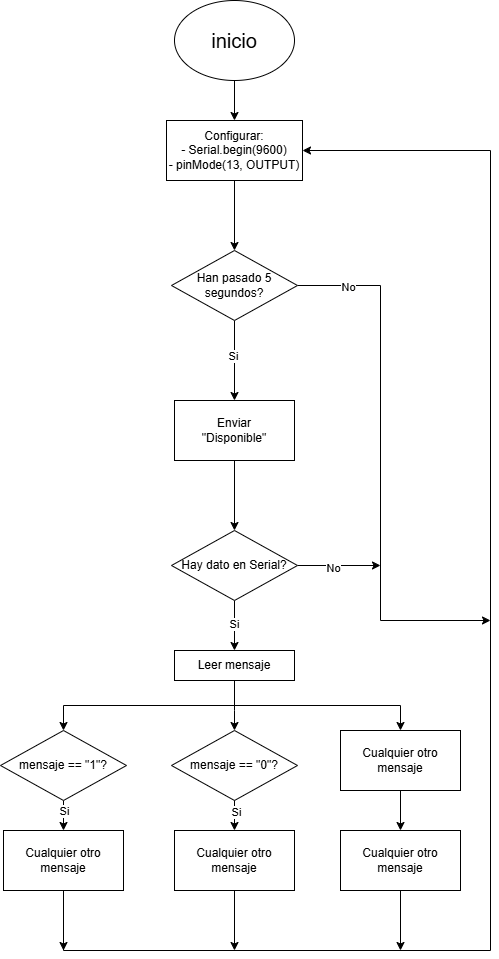

The diagram above was exported from draw.io. Its source (the exported page's mxGraphModel, read from the mxfile embedded in the PNG):
<mxGraphModel dx="1034" dy="567" grid="1" gridSize="10" guides="1" tooltips="1" connect="1" arrows="1" fold="1" page="1" pageScale="1" pageWidth="827" pageHeight="1169" math="0" shadow="0">
  <root>
    <mxCell id="0" />
    <mxCell id="1" parent="0" />
    <mxCell id="hoQA0yir7uwyvtA6LFTE-7" edge="1" parent="1" source="hoQA0yir7uwyvtA6LFTE-1" style="edgeStyle=orthogonalEdgeStyle;rounded=0;orthogonalLoop=1;jettySize=auto;html=1;exitX=0.5;exitY=1;exitDx=0;exitDy=0;entryX=0.5;entryY=0;entryDx=0;entryDy=0;" target="hoQA0yir7uwyvtA6LFTE-2">
      <mxGeometry relative="1" as="geometry" />
    </mxCell>
    <mxCell id="hoQA0yir7uwyvtA6LFTE-1" parent="1" style="ellipse;whiteSpace=wrap;html=1;" value="&lt;font style=&quot;font-size: 20px;&quot;&gt;inicio&lt;/font&gt;" vertex="1">
      <mxGeometry height="80" width="120" x="354" y="130" as="geometry" />
    </mxCell>
    <mxCell id="hoQA0yir7uwyvtA6LFTE-8" edge="1" parent="1" source="hoQA0yir7uwyvtA6LFTE-2" style="edgeStyle=orthogonalEdgeStyle;rounded=0;orthogonalLoop=1;jettySize=auto;html=1;exitX=0.5;exitY=1;exitDx=0;exitDy=0;entryX=0.5;entryY=0;entryDx=0;entryDy=0;" target="hoQA0yir7uwyvtA6LFTE-3">
      <mxGeometry relative="1" as="geometry" />
    </mxCell>
    <mxCell id="hoQA0yir7uwyvtA6LFTE-2" parent="1" style="whiteSpace=wrap;html=1;" value="Configurar:&lt;div&gt;- Serial.begin(9600)&lt;/div&gt;&lt;div&gt;- pinMode(13, OUTPUT)&lt;/div&gt;" vertex="1">
      <mxGeometry height="60" width="136" x="346" y="250" as="geometry" />
    </mxCell>
    <mxCell id="hoQA0yir7uwyvtA6LFTE-9" edge="1" parent="1" source="hoQA0yir7uwyvtA6LFTE-3" style="edgeStyle=orthogonalEdgeStyle;rounded=0;orthogonalLoop=1;jettySize=auto;html=1;exitX=0.5;exitY=1;exitDx=0;exitDy=0;entryX=0.5;entryY=0;entryDx=0;entryDy=0;" target="hoQA0yir7uwyvtA6LFTE-4">
      <mxGeometry relative="1" as="geometry" />
    </mxCell>
    <mxCell id="hoQA0yir7uwyvtA6LFTE-34" connectable="0" parent="hoQA0yir7uwyvtA6LFTE-9" style="edgeLabel;html=1;align=center;verticalAlign=middle;resizable=0;points=[];" value="Si" vertex="1">
      <mxGeometry relative="1" x="-0.13" y="-2" as="geometry">
        <mxPoint as="offset" />
      </mxGeometry>
    </mxCell>
    <mxCell id="hoQA0yir7uwyvtA6LFTE-29" edge="1" parent="1" source="hoQA0yir7uwyvtA6LFTE-3" style="edgeStyle=orthogonalEdgeStyle;rounded=0;orthogonalLoop=1;jettySize=auto;html=1;exitX=1;exitY=0.5;exitDx=0;exitDy=0;">
      <mxGeometry relative="1" as="geometry">
        <Array as="points">
          <mxPoint x="560" y="415" />
        </Array>
        <mxPoint x="670" y="750" as="targetPoint" />
      </mxGeometry>
    </mxCell>
    <mxCell id="hoQA0yir7uwyvtA6LFTE-33" connectable="0" parent="hoQA0yir7uwyvtA6LFTE-29" style="edgeLabel;html=1;align=center;verticalAlign=middle;resizable=0;points=[];" value="No" vertex="1">
      <mxGeometry relative="1" x="-0.8106" y="-1" as="geometry">
        <mxPoint as="offset" />
      </mxGeometry>
    </mxCell>
    <mxCell id="hoQA0yir7uwyvtA6LFTE-3" parent="1" style="rhombus;whiteSpace=wrap;html=1;" value="Han pasado 5 segundos?" vertex="1">
      <mxGeometry height="70" width="126" x="351" y="380" as="geometry" />
    </mxCell>
    <mxCell id="hoQA0yir7uwyvtA6LFTE-10" edge="1" parent="1" source="hoQA0yir7uwyvtA6LFTE-4" style="edgeStyle=orthogonalEdgeStyle;rounded=0;orthogonalLoop=1;jettySize=auto;html=1;exitX=0.5;exitY=1;exitDx=0;exitDy=0;entryX=0.5;entryY=0;entryDx=0;entryDy=0;" target="hoQA0yir7uwyvtA6LFTE-5">
      <mxGeometry relative="1" as="geometry" />
    </mxCell>
    <mxCell id="hoQA0yir7uwyvtA6LFTE-4" parent="1" style="whiteSpace=wrap;html=1;" value="Enviar&lt;div&gt;&quot;Disponible&quot;&lt;/div&gt;" vertex="1">
      <mxGeometry height="60" width="120" x="354" y="530" as="geometry" />
    </mxCell>
    <mxCell id="hoQA0yir7uwyvtA6LFTE-11" edge="1" parent="1" source="hoQA0yir7uwyvtA6LFTE-5" style="edgeStyle=orthogonalEdgeStyle;rounded=0;orthogonalLoop=1;jettySize=auto;html=1;exitX=0.5;exitY=1;exitDx=0;exitDy=0;entryX=0.5;entryY=0;entryDx=0;entryDy=0;" target="hoQA0yir7uwyvtA6LFTE-6">
      <mxGeometry relative="1" as="geometry" />
    </mxCell>
    <mxCell id="hoQA0yir7uwyvtA6LFTE-37" connectable="0" parent="hoQA0yir7uwyvtA6LFTE-11" style="edgeLabel;html=1;align=center;verticalAlign=middle;resizable=0;points=[];" value="Si" vertex="1">
      <mxGeometry relative="1" x="-0.088" y="-1" as="geometry">
        <mxPoint as="offset" />
      </mxGeometry>
    </mxCell>
    <mxCell id="hoQA0yir7uwyvtA6LFTE-30" edge="1" parent="1" source="hoQA0yir7uwyvtA6LFTE-5" style="edgeStyle=orthogonalEdgeStyle;rounded=0;orthogonalLoop=1;jettySize=auto;html=1;exitX=1;exitY=0.5;exitDx=0;exitDy=0;">
      <mxGeometry relative="1" as="geometry">
        <mxPoint x="560" y="695" as="targetPoint" />
      </mxGeometry>
    </mxCell>
    <mxCell id="hoQA0yir7uwyvtA6LFTE-35" connectable="0" parent="hoQA0yir7uwyvtA6LFTE-30" style="edgeLabel;html=1;align=center;verticalAlign=middle;resizable=0;points=[];" value="No" vertex="1">
      <mxGeometry relative="1" x="-0.1566" y="-2" as="geometry">
        <mxPoint as="offset" />
      </mxGeometry>
    </mxCell>
    <mxCell id="hoQA0yir7uwyvtA6LFTE-5" parent="1" style="rhombus;whiteSpace=wrap;html=1;" value="Hay dato en Serial?" vertex="1">
      <mxGeometry height="70" width="126" x="351" y="660" as="geometry" />
    </mxCell>
    <mxCell id="hoQA0yir7uwyvtA6LFTE-15" edge="1" parent="1" source="hoQA0yir7uwyvtA6LFTE-6" style="edgeStyle=orthogonalEdgeStyle;rounded=0;orthogonalLoop=1;jettySize=auto;html=1;exitX=0.5;exitY=1;exitDx=0;exitDy=0;entryX=0.5;entryY=0;entryDx=0;entryDy=0;" target="hoQA0yir7uwyvtA6LFTE-13">
      <mxGeometry relative="1" as="geometry">
        <Array as="points">
          <mxPoint x="414" y="840" />
          <mxPoint x="414" y="840" />
        </Array>
      </mxGeometry>
    </mxCell>
    <mxCell id="hoQA0yir7uwyvtA6LFTE-16" edge="1" parent="1" source="hoQA0yir7uwyvtA6LFTE-6" style="edgeStyle=orthogonalEdgeStyle;rounded=0;orthogonalLoop=1;jettySize=auto;html=1;exitX=0.5;exitY=1;exitDx=0;exitDy=0;entryX=0.5;entryY=0;entryDx=0;entryDy=0;" target="hoQA0yir7uwyvtA6LFTE-18">
      <mxGeometry relative="1" as="geometry">
        <mxPoint x="600" y="850" as="targetPoint" />
      </mxGeometry>
    </mxCell>
    <mxCell id="hoQA0yir7uwyvtA6LFTE-17" edge="1" parent="1" source="hoQA0yir7uwyvtA6LFTE-6" style="edgeStyle=orthogonalEdgeStyle;rounded=0;orthogonalLoop=1;jettySize=auto;html=1;exitX=0.5;exitY=1;exitDx=0;exitDy=0;entryX=0.5;entryY=0;entryDx=0;entryDy=0;" target="hoQA0yir7uwyvtA6LFTE-12">
      <mxGeometry relative="1" as="geometry" />
    </mxCell>
    <mxCell id="hoQA0yir7uwyvtA6LFTE-6" parent="1" style="whiteSpace=wrap;html=1;" value="Leer mensaje" vertex="1">
      <mxGeometry height="30" width="120" x="354" y="780" as="geometry" />
    </mxCell>
    <mxCell id="hoQA0yir7uwyvtA6LFTE-22" edge="1" parent="1" source="hoQA0yir7uwyvtA6LFTE-12" style="edgeStyle=orthogonalEdgeStyle;rounded=0;orthogonalLoop=1;jettySize=auto;html=1;exitX=0.5;exitY=1;exitDx=0;exitDy=0;entryX=0.5;entryY=0;entryDx=0;entryDy=0;" target="hoQA0yir7uwyvtA6LFTE-19">
      <mxGeometry relative="1" as="geometry" />
    </mxCell>
    <mxCell id="hoQA0yir7uwyvtA6LFTE-38" connectable="0" parent="hoQA0yir7uwyvtA6LFTE-22" style="edgeLabel;html=1;align=center;verticalAlign=middle;resizable=0;points=[];" value="Si" vertex="1">
      <mxGeometry relative="1" x="-0.3467" as="geometry">
        <mxPoint as="offset" />
      </mxGeometry>
    </mxCell>
    <mxCell id="hoQA0yir7uwyvtA6LFTE-12" parent="1" style="rhombus;whiteSpace=wrap;html=1;" value="mensaje == &quot;1&quot;?" vertex="1">
      <mxGeometry height="70" width="126" x="180" y="860" as="geometry" />
    </mxCell>
    <mxCell id="hoQA0yir7uwyvtA6LFTE-23" edge="1" parent="1" source="hoQA0yir7uwyvtA6LFTE-13" style="edgeStyle=orthogonalEdgeStyle;rounded=0;orthogonalLoop=1;jettySize=auto;html=1;exitX=0.5;exitY=1;exitDx=0;exitDy=0;entryX=0.5;entryY=0;entryDx=0;entryDy=0;" target="hoQA0yir7uwyvtA6LFTE-20">
      <mxGeometry relative="1" as="geometry" />
    </mxCell>
    <mxCell id="hoQA0yir7uwyvtA6LFTE-39" connectable="0" parent="hoQA0yir7uwyvtA6LFTE-23" style="edgeLabel;html=1;align=center;verticalAlign=middle;resizable=0;points=[];" value="Si" vertex="1">
      <mxGeometry relative="1" x="-0.28" y="1" as="geometry">
        <mxPoint as="offset" />
      </mxGeometry>
    </mxCell>
    <mxCell id="hoQA0yir7uwyvtA6LFTE-13" parent="1" style="rhombus;whiteSpace=wrap;html=1;" value="mensaje == &quot;0&quot;?" vertex="1">
      <mxGeometry height="70" width="126" x="351" y="860" as="geometry" />
    </mxCell>
    <mxCell id="hoQA0yir7uwyvtA6LFTE-24" edge="1" parent="1" source="hoQA0yir7uwyvtA6LFTE-18" style="edgeStyle=orthogonalEdgeStyle;rounded=0;orthogonalLoop=1;jettySize=auto;html=1;exitX=0.5;exitY=1;exitDx=0;exitDy=0;entryX=0.5;entryY=0;entryDx=0;entryDy=0;" target="hoQA0yir7uwyvtA6LFTE-21">
      <mxGeometry relative="1" as="geometry" />
    </mxCell>
    <mxCell id="hoQA0yir7uwyvtA6LFTE-18" parent="1" style="whiteSpace=wrap;html=1;" value="Cualquier otro mensaje" vertex="1">
      <mxGeometry height="60" width="120" x="520" y="860" as="geometry" />
    </mxCell>
    <mxCell id="hoQA0yir7uwyvtA6LFTE-25" edge="1" parent="1" source="hoQA0yir7uwyvtA6LFTE-19" style="edgeStyle=orthogonalEdgeStyle;rounded=0;orthogonalLoop=1;jettySize=auto;html=1;exitX=0.5;exitY=1;exitDx=0;exitDy=0;">
      <mxGeometry relative="1" as="geometry">
        <mxPoint x="243" y="1080" as="targetPoint" />
      </mxGeometry>
    </mxCell>
    <mxCell id="hoQA0yir7uwyvtA6LFTE-28" edge="1" parent="1" source="hoQA0yir7uwyvtA6LFTE-19" style="edgeStyle=orthogonalEdgeStyle;rounded=0;orthogonalLoop=1;jettySize=auto;html=1;exitX=0.5;exitY=1;exitDx=0;exitDy=0;entryX=1;entryY=0.5;entryDx=0;entryDy=0;" target="hoQA0yir7uwyvtA6LFTE-2">
      <mxGeometry relative="1" as="geometry">
        <Array as="points">
          <mxPoint x="243" y="1080" />
          <mxPoint x="670" y="1080" />
          <mxPoint x="670" y="280" />
        </Array>
        <mxPoint x="670" y="280" as="targetPoint" />
      </mxGeometry>
    </mxCell>
    <mxCell id="hoQA0yir7uwyvtA6LFTE-19" parent="1" style="whiteSpace=wrap;html=1;" value="Cualquier otro mensaje" vertex="1">
      <mxGeometry height="60" width="120" x="183" y="960" as="geometry" />
    </mxCell>
    <mxCell id="hoQA0yir7uwyvtA6LFTE-26" edge="1" parent="1" source="hoQA0yir7uwyvtA6LFTE-20" style="edgeStyle=orthogonalEdgeStyle;rounded=0;orthogonalLoop=1;jettySize=auto;html=1;exitX=0.5;exitY=1;exitDx=0;exitDy=0;">
      <mxGeometry relative="1" as="geometry">
        <mxPoint x="414" y="1080" as="targetPoint" />
      </mxGeometry>
    </mxCell>
    <mxCell id="hoQA0yir7uwyvtA6LFTE-20" parent="1" style="whiteSpace=wrap;html=1;" value="Cualquier otro mensaje" vertex="1">
      <mxGeometry height="60" width="120" x="354" y="960" as="geometry" />
    </mxCell>
    <mxCell id="hoQA0yir7uwyvtA6LFTE-27" edge="1" parent="1" source="hoQA0yir7uwyvtA6LFTE-21" style="edgeStyle=orthogonalEdgeStyle;rounded=0;orthogonalLoop=1;jettySize=auto;html=1;exitX=0.5;exitY=1;exitDx=0;exitDy=0;">
      <mxGeometry relative="1" as="geometry">
        <mxPoint x="580" y="1080" as="targetPoint" />
      </mxGeometry>
    </mxCell>
    <mxCell id="hoQA0yir7uwyvtA6LFTE-21" parent="1" style="whiteSpace=wrap;html=1;" value="Cualquier otro mensaje" vertex="1">
      <mxGeometry height="60" width="120" x="520" y="960" as="geometry" />
    </mxCell>
  </root>
</mxGraphModel>